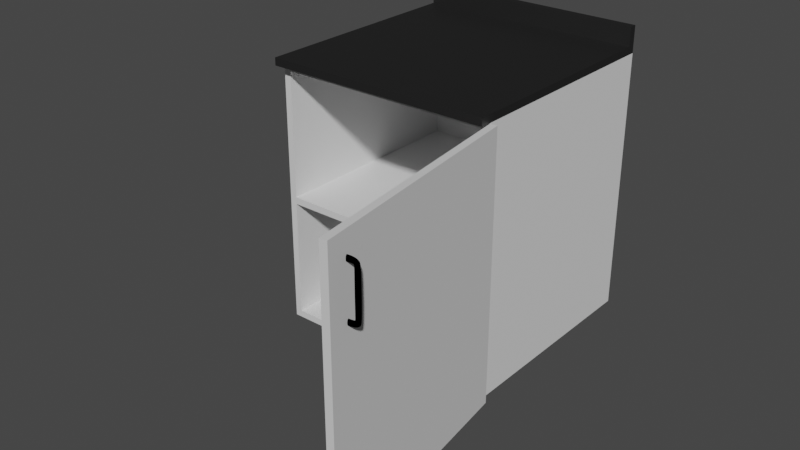 # Source: cabinet.blend  (saved by Blender 3.5.10; exported with 4.5.12 LTS)
import bpy
from mathutils import Matrix  # noqa: F401  (used for matrix-valued properties, if any)

bpy.ops.wm.read_factory_settings(use_empty=True)
scene = bpy.context.scene
scene.name = 'Scene'

# ---- collections
col_collection = bpy.data.collections.new('Collection'); scene.collection.children.link(col_collection)

# ---- materials (node trees are filled in below, after node groups)
mat_cabinet_material = bpy.data.materials.new('Cabinet_material')
mat_cabinet_material.use_transparent_shadow = False
mat_door_material = bpy.data.materials.new('Door_material')
mat_door_material.use_transparent_shadow = False
mat_door_material.diffuse_color = (0.6, 0.1202, 0.1072, 1.0)
mat_handle_material = bpy.data.materials.new('Handle_material')
mat_handle_material.use_transparent_shadow = False
mat_handle_material.diffuse_color = (0.733, 0.779, 0.8, 1.0)
mat_countertop_material = bpy.data.materials.new('countertop_material')
mat_countertop_material.use_transparent_shadow = False
mat_countertop_material.diffuse_color = (0.2, 0.2, 0.2, 1.0)

# ---- material node trees
mat_cabinet_material.use_nodes = True; mat_cabinet_material.node_tree.nodes.clear()
_N = mat_cabinet_material.node_tree.nodes; _L = mat_cabinet_material.node_tree.links
n0 = _N.new('ShaderNodeBsdfPrincipled'); n0.name = 'Principled BSDF'; n0.location = (10, 300)
n0.distribution = 'GGX'
n0.subsurface_method = 'RANDOM_WALK_SKIN'
n0.inputs[3].default_value = 1.45
n0.inputs[27].default_value = (0.0, 0.0, 0.0, 1.0)
n0.inputs[28].default_value = 1.0
n1 = _N.new('ShaderNodeOutputMaterial'); n1.name = 'Material Output'; n1.location = (1100, 160)
n2 = _N.new('ShaderNodeBsdfDiffuse'); n2.name = 'Diffuse BSDF'; n2.location = (200, 320)
n3 = _N.new('ShaderNodeBsdfAnisotropic'); n3.name = 'Glossy_0'; n3.location = (200, 0)
n3.distribution = 'GGX'
n4 = _N.new('ShaderNodeMixShader'); n4.name = 'Mix_0'; n4.location = (500, 160)
n4.inputs[0].default_value = 0.1
_L.new(n2.outputs[0], n4.inputs[1])
_L.new(n3.outputs[0], n4.inputs[2])
_L.new(n4.outputs[0], n1.inputs[0])
n1.is_active_output = True
mat_door_material.use_nodes = True; mat_door_material.node_tree.nodes.clear()
_N = mat_door_material.node_tree.nodes; _L = mat_door_material.node_tree.links
n0 = _N.new('ShaderNodeBsdfPrincipled'); n0.name = 'Principled BSDF'; n0.location = (10, 300)
n0.distribution = 'GGX'
n0.subsurface_method = 'RANDOM_WALK_SKIN'
n0.inputs[3].default_value = 1.45
n0.inputs[27].default_value = (0.0, 0.0, 0.0, 1.0)
n0.inputs[28].default_value = 1.0
n1 = _N.new('ShaderNodeOutputMaterial'); n1.name = 'Material Output'; n1.location = (1100, 160)
n2 = _N.new('ShaderNodeBsdfDiffuse'); n2.name = 'Diffuse BSDF'; n2.location = (200, 320)
n3 = _N.new('ShaderNodeBsdfAnisotropic'); n3.name = 'Glossy_0'; n3.location = (200, 0)
n3.distribution = 'GGX'
n4 = _N.new('ShaderNodeMixShader'); n4.name = 'Mix_0'; n4.location = (500, 160)
n4.inputs[0].default_value = 0.2
_L.new(n2.outputs[0], n4.inputs[1])
_L.new(n3.outputs[0], n4.inputs[2])
_L.new(n4.outputs[0], n1.inputs[0])
n1.is_active_output = True
mat_handle_material.use_nodes = True; mat_handle_material.node_tree.nodes.clear()
_N = mat_handle_material.node_tree.nodes; _L = mat_handle_material.node_tree.links
n0 = _N.new('ShaderNodeBsdfPrincipled'); n0.name = 'Principled BSDF'; n0.location = (10, 300)
n0.distribution = 'GGX'
n0.subsurface_method = 'RANDOM_WALK_SKIN'
n0.inputs[3].default_value = 1.45
n0.inputs[27].default_value = (0.0, 0.0, 0.0, 1.0)
n0.inputs[28].default_value = 1.0
n1 = _N.new('ShaderNodeBsdfAnisotropic'); n1.name = 'Glossy_0'; n1.location = (700, 160)
n1.distribution = 'GGX'
n1.inputs[1].default_value = 0.02
_L.new(n1.outputs[0], n1.inputs[0])
mat_countertop_material.use_nodes = True; mat_countertop_material.node_tree.nodes.clear()
_N = mat_countertop_material.node_tree.nodes; _L = mat_countertop_material.node_tree.links
n0 = _N.new('ShaderNodeBsdfPrincipled'); n0.name = 'Principled BSDF'; n0.location = (10, 300)
n0.distribution = 'GGX'
n0.subsurface_method = 'RANDOM_WALK_SKIN'
n0.inputs[3].default_value = 1.45
n0.inputs[27].default_value = (0.0, 0.0, 0.0, 1.0)
n0.inputs[28].default_value = 1.0
n1 = _N.new('ShaderNodeOutputMaterial'); n1.name = 'Material Output'; n1.location = (1100, 160)
n2 = _N.new('ShaderNodeBsdfDiffuse'); n2.name = 'Diffuse BSDF'; n2.location = (200, 320)
n2.inputs[0].default_value = (0.0, 0.0, 0.0, 1.0)
n3 = _N.new('ShaderNodeBsdfAnisotropic'); n3.name = 'Glossy_0'; n3.location = (200, 0)
n3.distribution = 'GGX'
n4 = _N.new('ShaderNodeMixShader'); n4.name = 'Mix_0'; n4.location = (500, 160)
n4.inputs[0].default_value = 0.15
_L.new(n2.outputs[0], n4.inputs[1])
_L.new(n3.outputs[0], n4.inputs[2])
_L.new(n4.outputs[0], n1.inputs[0])
n1.is_active_output = True

# ---- world
world_world = bpy.data.worlds.new('World'); scene.world = world_world
world_world.use_nodes = True; world_world.node_tree.nodes.clear()
_N = world_world.node_tree.nodes; _L = world_world.node_tree.links
n0 = _N.new('ShaderNodeOutputWorld'); n0.name = 'World Output'; n0.location = (300, 300)
n1 = _N.new('ShaderNodeBackground'); n1.name = 'Background'; n1.location = (10, 300)
n1.inputs[0].default_value = (0.05088, 0.05088, 0.05088, 1.0)
_L.new(n1.outputs[0], n0.inputs[0])
n0.is_active_output = True
world_world.color = (0.05088, 0.05088, 0.05088)
world_world.use_sun_shadow = False
world_world.sun_shadow_jitter_overblur = 0.0

# ---- meshes
me_cabinet1 = bpy.data.meshes.new('Cabinet1')
me_cabinet1.from_pydata([(0.0, 0.0, 0.0), (0.0, -0.59, 0.0), (0.0, -0.59, 0.7), (0.0, 0.0, 0.7), (0.6, 0.0, 0.0), (0.6, -0.59, 0.0), (0.6, -0.59, 0.7), (0.6, 0.0, 0.7), (0.018, -0.018, 0.018), (0.018, -0.59, 0.018), (0.018, -0.59, 0.682), (0.018, -0.018, 0.682), (0.582, -0.018, 0.018), (0.582, -0.59, 0.018), (0.582, -0.59, 0.682), (0.582, -0.018, 0.682), (0.018, -0.018, 0.35), (0.018, -0.59, 0.35), (0.018, -0.59, 0.332), (0.018, -0.018, 0.332), (0.582, -0.018, 0.35), (0.582, -0.59, 0.35), (0.582, -0.59, 0.332), (0.582, -0.018, 0.332)], [], [(0, 1, 2, 3), (4, 7, 6, 5), (0, 3, 7, 4), (0, 4, 5, 1), (3, 2, 6, 7), (8, 11, 10, 9), (12, 13, 14, 15), (8, 12, 15, 11), (8, 9, 13, 12), (11, 15, 14, 10), (1, 9, 10, 2), (2, 10, 14, 6), (6, 14, 13, 5), (5, 13, 9, 1), (16, 19, 18, 17), (20, 21, 22, 23), (16, 20, 23, 19), (16, 17, 21, 20), (19, 23, 22, 18), (17, 18, 22, 21)])
me_cabinet1.materials.append(mat_cabinet_material)
me_cabinet1.update()
me_cabinet1_door = bpy.data.meshes.new('Cabinet1_Door')
me_cabinet1_door.from_pydata([(0.0, 0.0, 0.0), (0.0, -0.018, 0.0), (0.0, -0.018, 0.698), (0.0, 0.0, 0.698), (-0.599, 0.0, 0.0), (-0.599, -0.018, 0.0), (-0.599, -0.018, 0.698), (-0.599, 0.0, 0.698)], [], [(0, 3, 2, 1), (4, 5, 6, 7), (0, 1, 5, 4), (3, 7, 6, 2), (0, 4, 7, 3), (1, 2, 6, 5)])
me_cabinet1_door.materials.append(mat_door_material)
me_cabinet1_door.update()
me_handle = bpy.data.meshes.new('Handle')
me_handle.from_pydata([(0.05905, -0.02511, 0.003771), (0.06006, -0.02732, 0.002886), (0.06073, -0.0288, 0.001562), (0.06097, -0.02932, -1.396e-08), (0.06073, -0.0288, -0.001562), (0.06006, -0.02732, -0.002886), (0.05905, -0.02511, -0.003771), (0.05787, -0.0225, -0.004081), (0.05668, -0.0199, -0.003771), (0.05567, -0.01769, -0.002886), (0.055, -0.01621, -0.001562), (0.05476, -0.01569, -1.521e-08), (0.055, -0.01621, 0.001562), (0.05567, -0.01769, 0.002886), (0.05668, -0.0199, 0.003771), (0.05787, -0.0225, 0.004081), (0.06314, -0.02245, 0.003771), (0.06484, -0.02418, 0.002886), (0.06598, -0.02533, 0.001562), (0.06638, -0.02574, -1.396e-08), (0.06598, -0.02533, -0.001562), (0.06484, -0.02418, -0.002886), (0.06314, -0.02245, -0.003771), (0.06113, -0.0204, -0.004081), (0.05912, -0.01836, -0.003771), (0.05742, -0.01663, -0.002886), (0.05628, -0.01548, -0.001562), (0.05588, -0.01507, -1.521e-08), (0.05628, -0.01548, 0.001562), (0.05742, -0.01663, 0.002886), (0.05912, -0.01836, 0.003771), (0.06113, -0.0204, 0.004081), (0.06761, -0.01468, 0.003262), (0.07003, -0.01477, 0.002497), (0.07166, -0.01484, 0.001351), (0.07223, -0.01486, -1.36e-08), (0.07166, -0.01484, -0.001351), (0.07003, -0.01477, -0.002497), (0.06761, -0.01468, -0.003262), (0.06474, -0.01457, -0.003531), (0.06188, -0.01447, -0.003262), (0.05945, -0.01437, -0.002497), (0.05783, -0.01431, -0.001351), (0.05726, -0.01429, -1.467e-08), (0.05783, -0.01431, 0.001351), (0.05945, -0.01437, 0.002497), (0.06188, -0.01447, 0.003262), (0.06474, -0.01457, 0.003531), (0.06761, 6.544e-08, 0.003262), (0.07003, 6.538e-08, 0.002497), (0.07166, 6.529e-08, 0.001351), (0.07223, 6.519e-08, -1.472e-08), (0.07166, 6.509e-08, -0.001351), (0.07003, 6.5e-08, -0.002497), (0.06761, 6.495e-08, -0.003262), (0.06474, 6.493e-08, -0.003531), (0.06188, 6.495e-08, -0.003262), (0.05945, 6.5e-08, -0.002497), (0.05783, 6.509e-08, -0.001351), (0.05726, 6.519e-08, -1.575e-08), (0.05783, 6.529e-08, 0.001351), (0.05945, 6.538e-08, 0.002497), (0.06188, 6.544e-08, 0.003262), (0.06474, 6.546e-08, 0.003531), (-0.05905, -0.02511, 0.003771), (-0.06006, -0.02732, 0.002886), (-0.06073, -0.0288, 0.001562), (-0.06097, -0.02932, -1.396e-08), (-0.06073, -0.0288, -0.001562), (-0.06006, -0.02732, -0.002886), (-0.05905, -0.02511, -0.003771), (-0.05787, -0.0225, -0.004081), (-0.05668, -0.0199, -0.003771), (-0.05567, -0.01769, -0.002886), (-0.055, -0.01621, -0.001562), (-0.05476, -0.01569, -1.521e-08), (-0.055, -0.01621, 0.001562), (-0.05567, -0.01769, 0.002886), (-0.05668, -0.0199, 0.003771), (-0.05787, -0.0225, 0.004081), (-3.725e-09, -0.0225, 0.004081), (-3.725e-09, -0.01964, 0.003771), (-3.725e-09, -0.01721, 0.002886), (-3.725e-09, -0.01559, 0.001562), (-3.725e-09, -0.01502, -1.539e-08), (-3.725e-09, -0.01559, -0.001562), (-3.725e-09, -0.01721, -0.002886), (-3.725e-09, -0.01964, -0.003771), (-3.725e-09, -0.0225, -0.004081), (-3.725e-09, -0.02537, -0.003771), (-3.725e-09, -0.0278, -0.002886), (-3.725e-09, -0.02942, -0.001562), (-3.725e-09, -0.02999, -1.391e-08), (-3.725e-09, -0.02942, 0.001562), (-3.725e-09, -0.0278, 0.002886), (-3.725e-09, -0.02537, 0.003771), (-0.06314, -0.02245, 0.003771), (-0.06484, -0.02418, 0.002886), (-0.06598, -0.02533, 0.001562), (-0.06638, -0.02574, -1.396e-08), (-0.06598, -0.02533, -0.001562), (-0.06484, -0.02418, -0.002886), (-0.06314, -0.02245, -0.003771), (-0.06113, -0.0204, -0.004081), (-0.05912, -0.01836, -0.003771), (-0.05742, -0.01663, -0.002886), (-0.05628, -0.01548, -0.001562), (-0.05588, -0.01507, -1.521e-08), (-0.05628, -0.01548, 0.001562), (-0.05742, -0.01663, 0.002886), (-0.05912, -0.01836, 0.003771), (-0.06113, -0.0204, 0.004081), (-0.06761, -0.01468, 0.003262), (-0.07003, -0.01477, 0.002497), (-0.07166, -0.01484, 0.001351), (-0.07223, -0.01486, -1.36e-08), (-0.07166, -0.01484, -0.001351), (-0.07003, -0.01477, -0.002497), (-0.06761, -0.01468, -0.003262), (-0.06474, -0.01457, -0.003531), (-0.06188, -0.01447, -0.003262), (-0.05945, -0.01437, -0.002497), (-0.05783, -0.01431, -0.001351), (-0.05726, -0.01429, -1.467e-08), (-0.05783, -0.01431, 0.001351), (-0.05945, -0.01437, 0.002497), (-0.06188, -0.01447, 0.003262), (-0.06474, -0.01457, 0.003531), (-0.06761, 6.544e-08, 0.003262), (-0.07003, 6.538e-08, 0.002497), (-0.07166, 6.529e-08, 0.001351), (-0.07223, 6.519e-08, -1.472e-08), (-0.07166, 6.509e-08, -0.001351), (-0.07003, 6.5e-08, -0.002497), (-0.06761, 6.495e-08, -0.003262), (-0.06474, 6.493e-08, -0.003531), (-0.06188, 6.495e-08, -0.003262), (-0.05945, 6.5e-08, -0.002497), (-0.05783, 6.509e-08, -0.001351), (-0.05726, 6.519e-08, -1.575e-08), (-0.05783, 6.529e-08, 0.001351), (-0.05945, 6.538e-08, 0.002497), (-0.06188, 6.544e-08, 0.003262), (-0.06474, 6.546e-08, 0.003531)], [], [(90, 89, 6, 5), (88, 87, 8, 7), (86, 85, 10, 9), (84, 83, 12, 11), (80, 95, 0, 15), (82, 81, 14, 13), (93, 92, 3, 2), (91, 90, 5, 4), (89, 88, 7, 6), (87, 86, 9, 8), (85, 84, 11, 10), (95, 94, 1, 0), (83, 82, 13, 12), (94, 93, 2, 1), (81, 80, 15, 14), (92, 91, 4, 3), (2, 3, 19, 18), (13, 14, 30, 29), (15, 0, 16, 31), (11, 12, 28, 27), (9, 10, 26, 25), (7, 8, 24, 23), (5, 6, 22, 21), (3, 4, 20, 19), (14, 15, 31, 30), (1, 2, 18, 17), (12, 13, 29, 28), (0, 1, 17, 16), (10, 11, 27, 26), (8, 9, 25, 24), (6, 7, 23, 22), (4, 5, 21, 20), (19, 20, 36, 35), (30, 31, 47, 46), (17, 18, 34, 33), (28, 29, 45, 44), (16, 17, 33, 32), (26, 27, 43, 42), (24, 25, 41, 40), (22, 23, 39, 38), (20, 21, 37, 36), (18, 19, 35, 34), (29, 30, 46, 45), (31, 16, 32, 47), (27, 28, 44, 43), (25, 26, 42, 41), (23, 24, 40, 39), (21, 22, 38, 37), (36, 37, 53, 52), (34, 35, 51, 50), (45, 46, 62, 61), (47, 32, 48, 63), (43, 44, 60, 59), (41, 42, 58, 57), (39, 40, 56, 55), (37, 38, 54, 53), (35, 36, 52, 51), (46, 47, 63, 62), (33, 34, 50, 49), (44, 45, 61, 60), (32, 33, 49, 48), (42, 43, 59, 58), (40, 41, 57, 56), (38, 39, 55, 54), (90, 69, 70, 89), (88, 71, 72, 87), (86, 73, 74, 85), (84, 75, 76, 83), (80, 79, 64, 95), (82, 77, 78, 81), (93, 66, 67, 92), (91, 68, 69, 90), (89, 70, 71, 88), (87, 72, 73, 86), (85, 74, 75, 84), (95, 64, 65, 94), (83, 76, 77, 82), (94, 65, 66, 93), (81, 78, 79, 80), (92, 67, 68, 91), (66, 98, 99, 67), (77, 109, 110, 78), (79, 111, 96, 64), (75, 107, 108, 76), (73, 105, 106, 74), (71, 103, 104, 72), (69, 101, 102, 70), (67, 99, 100, 68), (78, 110, 111, 79), (65, 97, 98, 66), (76, 108, 109, 77), (64, 96, 97, 65), (74, 106, 107, 75), (72, 104, 105, 73), (70, 102, 103, 71), (68, 100, 101, 69), (99, 115, 116, 100), (110, 126, 127, 111), (97, 113, 114, 98), (108, 124, 125, 109), (96, 112, 113, 97), (106, 122, 123, 107), (104, 120, 121, 105), (102, 118, 119, 103), (100, 116, 117, 101), (98, 114, 115, 99), (109, 125, 126, 110), (111, 127, 112, 96), (107, 123, 124, 108), (105, 121, 122, 106), (103, 119, 120, 104), (101, 117, 118, 102), (116, 132, 133, 117), (114, 130, 131, 115), (125, 141, 142, 126), (127, 143, 128, 112), (123, 139, 140, 124), (121, 137, 138, 122), (119, 135, 136, 120), (117, 133, 134, 118), (115, 131, 132, 116), (126, 142, 143, 127), (113, 129, 130, 114), (124, 140, 141, 125), (112, 128, 129, 113), (122, 138, 139, 123), (120, 136, 137, 121), (118, 134, 135, 119)])
me_handle.polygons.foreach_set('use_smooth', [True] * 128)
me_handle.materials.append(mat_handle_material)
me_handle.update()
me_countertop1 = bpy.data.meshes.new('Countertop1')
me_countertop1.from_pydata([(0.0, 0.0, 0.0), (0.0, -0.62, 0.0), (0.0, -0.62, 0.02), (0.0, 0.0, 0.02), (0.6, 0.0, 0.0), (0.6, -0.62, 0.0), (0.6, -0.62, 0.02), (0.6, 0.0, 0.02), (0.0, 0.0, 0.02), (0.0, -0.02, 0.02), (0.0, -0.02, 0.07), (0.0, 0.0, 0.07), (0.6, 0.0, 0.02), (0.6, -0.02, 0.02), (0.6, -0.02, 0.07), (0.6, 0.0, 0.07)], [], [(0, 1, 2, 3), (4, 5, 6, 7), (0, 4, 7, 3), (0, 1, 5, 4), (3, 2, 6, 7), (1, 5, 6, 2), (8, 9, 10, 11), (12, 13, 14, 15), (8, 12, 15, 11), (8, 9, 13, 12), (11, 10, 14, 15), (9, 13, 14, 10)])
me_countertop1.materials.append(mat_countertop_material)
me_countertop1.update()

# ---- objects
ob_cabinet1 = bpy.data.objects.new('Cabinet1', me_cabinet1)
ob_cabinet1_door = bpy.data.objects.new('Cabinet1_Door', me_cabinet1_door)
ob_handle = bpy.data.objects.new('Handle', me_handle)
ob_countertop1 = bpy.data.objects.new('Countertop1', me_countertop1)
ob_empty = bpy.data.objects.new('Empty', None)

# ---- transforms, parenting, visibility, modifiers, constraints
ob_cabinet1.location = (-0.25, -0.25, 0.0)
ob_cabinet1_door.parent = ob_cabinet1
ob_cabinet1_door.location = (0.599, -0.591, 0.0)
ob_cabinet1_door.rotation_euler = (0.0, 0.0, 1.7)
ob_cabinet1_door.lock_rotation = (True, True, False)
ob_handle.parent = ob_cabinet1_door
ob_handle.location = (-0.5449, -0.018, 0.5758)
ob_handle.rotation_euler = (0.0, 1.571, 0.0)
_m = ob_handle.modifiers.new('Subdivision', 'SUBSURF')
_m.levels = 2
ob_countertop1.parent = ob_cabinet1
ob_countertop1.location = (-0.0, 0.0, 0.7)
ob_empty.location = (0.0, 0.0, -1.7)
ob_empty.scale = (0.08242, 0.08242, 0.08242)
ob_empty.empty_display_type = 'CUBE'
_c = ob_empty.constraints.new('LIMIT_LOCATION'); _c.name = 'Limit Location'
_c.use_min_x = True
_c.use_min_y = True
_c.use_min_z = True
_c.use_max_x = True
_c.use_max_y = True
_c.use_max_z = True
_c.min_z = -1.7

# ---- collection membership
col_collection.objects.link(ob_cabinet1)
col_collection.objects.link(ob_cabinet1_door)
col_collection.objects.link(ob_handle)
col_collection.objects.link(ob_countertop1)
col_collection.objects.link(ob_empty)

# ---- scene / render settings (as saved in the file)
scene.frame_start = 1; scene.frame_end = 70; scene.frame_set(47)
scene.render.engine = 'BLENDER_EEVEE_NEXT'
scene.render.image_settings.file_format = 'FFMPEG'
scene.render.image_settings.color_mode = 'RGB'
scene.render.fps = 60
scene.cycles.sampling_pattern = 'TABULATED_SOBOL'
scene.view_settings.view_transform = 'Filmic'
bpy.context.view_layer.update()

# ---- added for rendering (the .blend has no active camera and no usable light): camera, sun
cam_auto = bpy.data.cameras.new('AutoCamera')
cam_auto.lens = 50.0
cam_auto.sensor_width = 36.0
cam_auto.clip_end = 1000.0
ob_auto_camera = bpy.data.objects.new('AutoCamera', cam_auto)
scene.collection.objects.link(ob_auto_camera)
ob_auto_camera.location = (1.57499, -2.6021, 1.55806)
ob_auto_camera.rotation_euler = (1.09748, -7.21219e-08, 0.694738)
scene.camera = ob_auto_camera
light_auto_sun = bpy.data.lights.new('AutoSun', 'SUN')
light_auto_sun.energy = 3.0
light_auto_sun.angle = 0.0523599
ob_auto_sun = bpy.data.objects.new('AutoSun', light_auto_sun)
scene.collection.objects.link(ob_auto_sun)
ob_auto_sun.rotation_euler = (0.872665, 0.174533, 0.523599)
bpy.context.view_layer.update()
